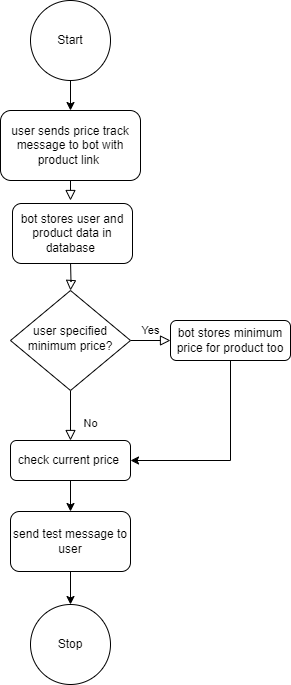

The diagram above was exported from draw.io. Its source (the exported page's mxGraphModel, read from the mxfile embedded in the PNG):
<mxGraphModel dx="880" dy="468" grid="1" gridSize="10" guides="1" tooltips="1" connect="1" arrows="1" fold="1" page="1" pageScale="1" pageWidth="827" pageHeight="1169" math="0" shadow="0">
  <root>
    <mxCell id="WIyWlLk6GJQsqaUBKTNV-0" />
    <mxCell id="WIyWlLk6GJQsqaUBKTNV-1" parent="WIyWlLk6GJQsqaUBKTNV-0" />
    <mxCell id="WIyWlLk6GJQsqaUBKTNV-2" value="" style="rounded=0;html=1;jettySize=auto;orthogonalLoop=1;fontSize=11;endArrow=block;endFill=0;endSize=8;strokeWidth=1;shadow=0;labelBackgroundColor=none;edgeStyle=orthogonalEdgeStyle;" parent="WIyWlLk6GJQsqaUBKTNV-1" source="WIyWlLk6GJQsqaUBKTNV-3" edge="1">
      <mxGeometry relative="1" as="geometry">
        <mxPoint x="220" y="245" as="targetPoint" />
      </mxGeometry>
    </mxCell>
    <mxCell id="WIyWlLk6GJQsqaUBKTNV-3" value="user sends price track message to bot with product link&amp;nbsp;" style="rounded=1;whiteSpace=wrap;html=1;fontSize=12;glass=0;strokeWidth=1;shadow=0;" parent="WIyWlLk6GJQsqaUBKTNV-1" vertex="1">
      <mxGeometry x="150" y="155" width="140" height="70" as="geometry" />
    </mxCell>
    <mxCell id="WIyWlLk6GJQsqaUBKTNV-4" value="" style="rounded=0;html=1;jettySize=auto;orthogonalLoop=1;fontSize=11;endArrow=block;endFill=0;endSize=8;strokeWidth=1;shadow=0;labelBackgroundColor=none;edgeStyle=orthogonalEdgeStyle;" parent="WIyWlLk6GJQsqaUBKTNV-1" target="WIyWlLk6GJQsqaUBKTNV-10" edge="1">
      <mxGeometry y="20" relative="1" as="geometry">
        <mxPoint as="offset" />
        <mxPoint x="220" y="305" as="sourcePoint" />
      </mxGeometry>
    </mxCell>
    <mxCell id="WIyWlLk6GJQsqaUBKTNV-8" value="No" style="rounded=0;html=1;jettySize=auto;orthogonalLoop=1;fontSize=11;endArrow=block;endFill=0;endSize=8;strokeWidth=1;shadow=0;labelBackgroundColor=none;edgeStyle=orthogonalEdgeStyle;" parent="WIyWlLk6GJQsqaUBKTNV-1" source="WIyWlLk6GJQsqaUBKTNV-10" target="WIyWlLk6GJQsqaUBKTNV-11" edge="1">
      <mxGeometry x="0.3333" y="20" relative="1" as="geometry">
        <mxPoint as="offset" />
      </mxGeometry>
    </mxCell>
    <mxCell id="WIyWlLk6GJQsqaUBKTNV-9" value="Yes" style="edgeStyle=orthogonalEdgeStyle;rounded=0;html=1;jettySize=auto;orthogonalLoop=1;fontSize=11;endArrow=block;endFill=0;endSize=8;strokeWidth=1;shadow=0;labelBackgroundColor=none;" parent="WIyWlLk6GJQsqaUBKTNV-1" source="WIyWlLk6GJQsqaUBKTNV-10" target="WIyWlLk6GJQsqaUBKTNV-12" edge="1">
      <mxGeometry y="10" relative="1" as="geometry">
        <mxPoint as="offset" />
      </mxGeometry>
    </mxCell>
    <mxCell id="WIyWlLk6GJQsqaUBKTNV-10" value="user specified minimum price?" style="rhombus;whiteSpace=wrap;html=1;shadow=0;fontFamily=Helvetica;fontSize=12;align=center;strokeWidth=1;spacing=6;spacingTop=-4;" parent="WIyWlLk6GJQsqaUBKTNV-1" vertex="1">
      <mxGeometry x="160" y="335" width="120" height="100" as="geometry" />
    </mxCell>
    <mxCell id="-Nt42nx7RllwpC27y-UC-4" value="" style="edgeStyle=orthogonalEdgeStyle;rounded=0;orthogonalLoop=1;jettySize=auto;html=1;" edge="1" parent="WIyWlLk6GJQsqaUBKTNV-1" source="WIyWlLk6GJQsqaUBKTNV-11" target="-Nt42nx7RllwpC27y-UC-3">
      <mxGeometry relative="1" as="geometry" />
    </mxCell>
    <mxCell id="WIyWlLk6GJQsqaUBKTNV-11" value="check current price&amp;nbsp;" style="rounded=1;whiteSpace=wrap;html=1;fontSize=12;glass=0;strokeWidth=1;shadow=0;" parent="WIyWlLk6GJQsqaUBKTNV-1" vertex="1">
      <mxGeometry x="160" y="485" width="120" height="40" as="geometry" />
    </mxCell>
    <mxCell id="-Nt42nx7RllwpC27y-UC-5" style="edgeStyle=orthogonalEdgeStyle;rounded=0;orthogonalLoop=1;jettySize=auto;html=1;entryX=1;entryY=0.5;entryDx=0;entryDy=0;" edge="1" parent="WIyWlLk6GJQsqaUBKTNV-1" source="WIyWlLk6GJQsqaUBKTNV-12" target="WIyWlLk6GJQsqaUBKTNV-11">
      <mxGeometry relative="1" as="geometry">
        <Array as="points">
          <mxPoint x="380" y="505" />
        </Array>
      </mxGeometry>
    </mxCell>
    <mxCell id="WIyWlLk6GJQsqaUBKTNV-12" value="bot stores minimum price for product too" style="rounded=1;whiteSpace=wrap;html=1;fontSize=12;glass=0;strokeWidth=1;shadow=0;" parent="WIyWlLk6GJQsqaUBKTNV-1" vertex="1">
      <mxGeometry x="320" y="365" width="120" height="40" as="geometry" />
    </mxCell>
    <mxCell id="-Nt42nx7RllwpC27y-UC-1" value="" style="edgeStyle=orthogonalEdgeStyle;rounded=0;orthogonalLoop=1;jettySize=auto;html=1;" edge="1" parent="WIyWlLk6GJQsqaUBKTNV-1" source="-Nt42nx7RllwpC27y-UC-0" target="WIyWlLk6GJQsqaUBKTNV-3">
      <mxGeometry relative="1" as="geometry" />
    </mxCell>
    <mxCell id="-Nt42nx7RllwpC27y-UC-0" value="Start" style="ellipse;whiteSpace=wrap;html=1;aspect=fixed;" vertex="1" parent="WIyWlLk6GJQsqaUBKTNV-1">
      <mxGeometry x="180" y="45" width="80" height="80" as="geometry" />
    </mxCell>
    <mxCell id="-Nt42nx7RllwpC27y-UC-2" value="bot stores user and product data in database&amp;nbsp;" style="rounded=1;whiteSpace=wrap;html=1;" vertex="1" parent="WIyWlLk6GJQsqaUBKTNV-1">
      <mxGeometry x="162" y="248" width="120" height="60" as="geometry" />
    </mxCell>
    <mxCell id="-Nt42nx7RllwpC27y-UC-7" value="" style="edgeStyle=orthogonalEdgeStyle;rounded=0;orthogonalLoop=1;jettySize=auto;html=1;" edge="1" parent="WIyWlLk6GJQsqaUBKTNV-1" source="-Nt42nx7RllwpC27y-UC-3" target="-Nt42nx7RllwpC27y-UC-6">
      <mxGeometry relative="1" as="geometry" />
    </mxCell>
    <mxCell id="-Nt42nx7RllwpC27y-UC-3" value="send test message to user" style="whiteSpace=wrap;html=1;rounded=1;glass=0;strokeWidth=1;shadow=0;" vertex="1" parent="WIyWlLk6GJQsqaUBKTNV-1">
      <mxGeometry x="160" y="556" width="120" height="60" as="geometry" />
    </mxCell>
    <mxCell id="-Nt42nx7RllwpC27y-UC-6" value="Stop" style="ellipse;whiteSpace=wrap;html=1;rounded=1;glass=0;strokeWidth=1;shadow=0;" vertex="1" parent="WIyWlLk6GJQsqaUBKTNV-1">
      <mxGeometry x="180" y="649" width="80" height="80" as="geometry" />
    </mxCell>
  </root>
</mxGraphModel>